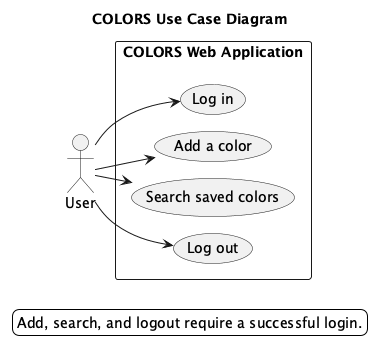

The diagram above was rendered by PlantUML. Its source (embedded in the PNG):
@startuml
!pragma layout smetana
title COLORS Use Case Diagram

left to right direction
skinparam monochrome true
skinparam shadowing false
skinparam backgroundColor white

actor User

rectangle "COLORS Web Application" {
  usecase "Log in" as Login
  usecase "Add a color" as AddColor
  usecase "Search saved colors" as SearchColors
  usecase "Log out" as Logout
}

User --> Login
User --> AddColor
User --> SearchColors
User --> Logout

legend bottom
  Add, search, and logout require a successful login.
endlegend

@enduml